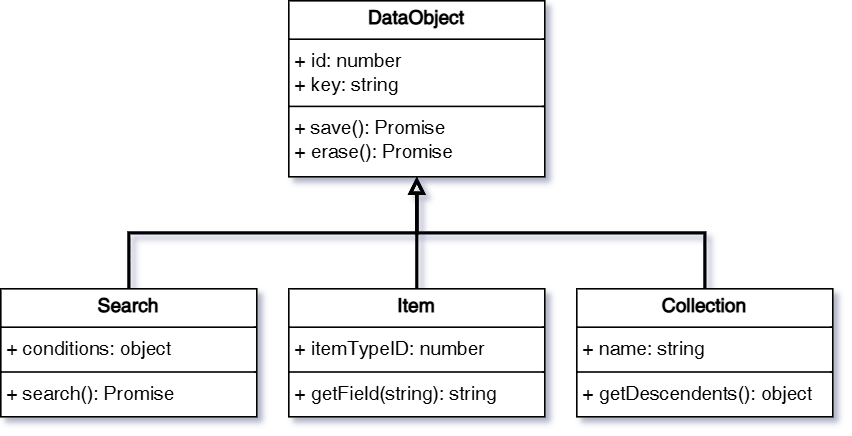

The diagram above was exported from draw.io. Its source (the exported page's mxGraphModel, read from the mxfile embedded in the PNG):
<mxGraphModel dx="821" dy="599" grid="1" gridSize="10" guides="1" tooltips="1" connect="1" arrows="1" fold="1" page="1" pageScale="1" pageWidth="850" pageHeight="1100" background="none" math="0" shadow="0">
  <root>
    <mxCell id="0" />
    <mxCell id="1" parent="0" />
    <mxCell id="ecFZHCThP1APC2G9PdUM-9" style="edgeStyle=orthogonalEdgeStyle;rounded=0;orthogonalLoop=1;jettySize=auto;html=1;exitX=0.5;exitY=1;exitDx=0;exitDy=0;entryX=0.5;entryY=0;entryDx=0;entryDy=0;startArrow=block;startFill=0;endArrow=none;endFill=0;strokeWidth=2;" edge="1" parent="1" source="ecFZHCThP1APC2G9PdUM-5" target="ecFZHCThP1APC2G9PdUM-8">
      <mxGeometry relative="1" as="geometry" />
    </mxCell>
    <mxCell id="ecFZHCThP1APC2G9PdUM-5" value="&lt;p style=&quot;margin:0px;margin-top:4px;text-align:center;&quot;&gt;&lt;b&gt;DataObject&lt;/b&gt;&lt;br&gt;&lt;/p&gt;&lt;hr size=&quot;1&quot; style=&quot;border-style:solid;&quot;&gt;&lt;p style=&quot;margin:0px;margin-left:4px;&quot;&gt;+ id: number&lt;/p&gt;&lt;p style=&quot;margin:0px;margin-left:4px;&quot;&gt;+ key: string&lt;/p&gt;&lt;hr size=&quot;1&quot; style=&quot;border-style:solid;&quot;&gt;&lt;p style=&quot;margin:0px;margin-left:4px;&quot;&gt;+ save(): Promise&lt;/p&gt;&lt;p style=&quot;margin:0px;margin-left:4px;&quot;&gt;+ erase(): Promise&lt;/p&gt;" style="verticalAlign=top;align=left;overflow=fill;html=1;whiteSpace=wrap;" vertex="1" parent="1">
      <mxGeometry x="270" y="160" width="160" height="110" as="geometry" />
    </mxCell>
    <mxCell id="ecFZHCThP1APC2G9PdUM-10" style="edgeStyle=orthogonalEdgeStyle;rounded=0;orthogonalLoop=1;jettySize=auto;html=1;exitX=0.5;exitY=0;exitDx=0;exitDy=0;entryX=0.5;entryY=1;entryDx=0;entryDy=0;strokeWidth=2;endArrow=block;endFill=0;" edge="1" parent="1" source="ecFZHCThP1APC2G9PdUM-7" target="ecFZHCThP1APC2G9PdUM-5">
      <mxGeometry relative="1" as="geometry" />
    </mxCell>
    <mxCell id="ecFZHCThP1APC2G9PdUM-7" value="&lt;p style=&quot;margin:0px;margin-top:4px;text-align:center;&quot;&gt;&lt;b&gt;Item&lt;/b&gt;&lt;/p&gt;&lt;hr size=&quot;1&quot; style=&quot;border-style:solid;&quot;&gt;&lt;p style=&quot;margin:0px;margin-left:4px;&quot;&gt;+ itemTypeID: number&lt;/p&gt;&lt;hr size=&quot;1&quot; style=&quot;border-style:solid;&quot;&gt;&lt;p style=&quot;margin:0px;margin-left:4px;&quot;&gt;+ getField(string): string&lt;/p&gt;" style="verticalAlign=top;align=left;overflow=fill;html=1;whiteSpace=wrap;" vertex="1" parent="1">
      <mxGeometry x="270" y="340" width="160" height="80" as="geometry" />
    </mxCell>
    <mxCell id="ecFZHCThP1APC2G9PdUM-8" value="&lt;p style=&quot;margin:0px;margin-top:4px;text-align:center;&quot;&gt;&lt;b&gt;Search&lt;/b&gt;&lt;/p&gt;&lt;hr size=&quot;1&quot; style=&quot;border-style:solid;&quot;&gt;&lt;p style=&quot;margin:0px;margin-left:4px;&quot;&gt;+ conditions: object&lt;/p&gt;&lt;hr size=&quot;1&quot; style=&quot;border-style:solid;&quot;&gt;&lt;p style=&quot;margin:0px;margin-left:4px;&quot;&gt;+ search(): Promise&lt;/p&gt;" style="verticalAlign=top;align=left;overflow=fill;html=1;whiteSpace=wrap;" vertex="1" parent="1">
      <mxGeometry x="90" y="340" width="160" height="80" as="geometry" />
    </mxCell>
    <mxCell id="ecFZHCThP1APC2G9PdUM-12" style="edgeStyle=orthogonalEdgeStyle;rounded=0;orthogonalLoop=1;jettySize=auto;html=1;exitX=0.5;exitY=0;exitDx=0;exitDy=0;entryX=0.5;entryY=1;entryDx=0;entryDy=0;strokeWidth=2;endArrow=block;endFill=0;" edge="1" parent="1" source="ecFZHCThP1APC2G9PdUM-11" target="ecFZHCThP1APC2G9PdUM-5">
      <mxGeometry relative="1" as="geometry" />
    </mxCell>
    <mxCell id="ecFZHCThP1APC2G9PdUM-11" value="&lt;p style=&quot;margin:0px;margin-top:4px;text-align:center;&quot;&gt;&lt;span style=&quot;background-color: initial; text-align: left;&quot;&gt;&lt;b&gt;Collection&lt;/b&gt;&lt;/span&gt;&lt;/p&gt;&lt;hr size=&quot;1&quot; style=&quot;border-style:solid;&quot;&gt;&lt;p style=&quot;margin:0px;margin-left:4px;&quot;&gt;+ name: string&lt;/p&gt;&lt;hr size=&quot;1&quot; style=&quot;border-style:solid;&quot;&gt;&lt;p style=&quot;margin:0px;margin-left:4px;&quot;&gt;+ getDescendents(): object&lt;/p&gt;" style="verticalAlign=top;align=left;overflow=fill;html=1;whiteSpace=wrap;" vertex="1" parent="1">
      <mxGeometry x="450" y="340" width="160" height="80" as="geometry" />
    </mxCell>
  </root>
</mxGraphModel>